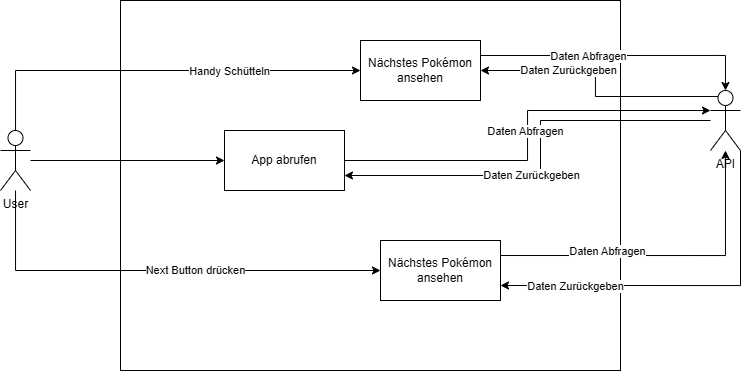

The diagram above was exported from draw.io. Its source (the exported page's mxGraphModel, read from the mxfile embedded in the PNG):
<mxGraphModel dx="1122" dy="454" grid="1" gridSize="10" guides="1" tooltips="1" connect="1" arrows="1" fold="1" page="1" pageScale="1" pageWidth="827" pageHeight="1169" math="0" shadow="0">
  <root>
    <mxCell id="0" />
    <mxCell id="1" parent="0" />
    <mxCell id="x9mMvLB8LZn9rVJ4WLBo-2" value="" style="rounded=0;whiteSpace=wrap;html=1;" vertex="1" parent="1">
      <mxGeometry x="310" y="30" width="500" height="370" as="geometry" />
    </mxCell>
    <mxCell id="x9mMvLB8LZn9rVJ4WLBo-4" style="edgeStyle=orthogonalEdgeStyle;rounded=0;orthogonalLoop=1;jettySize=auto;html=1;" edge="1" parent="1" source="x9mMvLB8LZn9rVJ4WLBo-1" target="x9mMvLB8LZn9rVJ4WLBo-3">
      <mxGeometry relative="1" as="geometry" />
    </mxCell>
    <mxCell id="x9mMvLB8LZn9rVJ4WLBo-14" style="edgeStyle=orthogonalEdgeStyle;rounded=0;orthogonalLoop=1;jettySize=auto;html=1;entryX=0;entryY=0.5;entryDx=0;entryDy=0;" edge="1" parent="1" source="x9mMvLB8LZn9rVJ4WLBo-1" target="x9mMvLB8LZn9rVJ4WLBo-13">
      <mxGeometry relative="1" as="geometry">
        <Array as="points">
          <mxPoint x="205" y="100" />
        </Array>
      </mxGeometry>
    </mxCell>
    <mxCell id="x9mMvLB8LZn9rVJ4WLBo-15" value="Handy Schütteln" style="edgeLabel;html=1;align=center;verticalAlign=middle;resizable=0;points=[];" vertex="1" connectable="0" parent="x9mMvLB8LZn9rVJ4WLBo-14">
      <mxGeometry x="0.3541" y="-1" relative="1" as="geometry">
        <mxPoint as="offset" />
      </mxGeometry>
    </mxCell>
    <mxCell id="x9mMvLB8LZn9rVJ4WLBo-1" value="User" style="shape=umlActor;verticalLabelPosition=bottom;verticalAlign=top;html=1;outlineConnect=0;" vertex="1" parent="1">
      <mxGeometry x="190" y="160" width="30" height="60" as="geometry" />
    </mxCell>
    <mxCell id="x9mMvLB8LZn9rVJ4WLBo-11" style="edgeStyle=orthogonalEdgeStyle;rounded=0;orthogonalLoop=1;jettySize=auto;html=1;entryX=0;entryY=0.5;entryDx=0;entryDy=0;" edge="1" parent="1" source="x9mMvLB8LZn9rVJ4WLBo-1" target="x9mMvLB8LZn9rVJ4WLBo-10">
      <mxGeometry relative="1" as="geometry">
        <Array as="points">
          <mxPoint x="205" y="300" />
        </Array>
      </mxGeometry>
    </mxCell>
    <mxCell id="x9mMvLB8LZn9rVJ4WLBo-12" value="Next Button drücken" style="edgeLabel;html=1;align=center;verticalAlign=middle;resizable=0;points=[];" vertex="1" connectable="0" parent="x9mMvLB8LZn9rVJ4WLBo-11">
      <mxGeometry x="0.166" relative="1" as="geometry">
        <mxPoint as="offset" />
      </mxGeometry>
    </mxCell>
    <mxCell id="x9mMvLB8LZn9rVJ4WLBo-3" value="App abrufen" style="rounded=0;whiteSpace=wrap;html=1;" vertex="1" parent="1">
      <mxGeometry x="414" y="160" width="120" height="60" as="geometry" />
    </mxCell>
    <mxCell id="x9mMvLB8LZn9rVJ4WLBo-7" style="edgeStyle=orthogonalEdgeStyle;rounded=0;orthogonalLoop=1;jettySize=auto;html=1;entryX=1;entryY=0.75;entryDx=0;entryDy=0;" edge="1" parent="1" source="x9mMvLB8LZn9rVJ4WLBo-5" target="x9mMvLB8LZn9rVJ4WLBo-3">
      <mxGeometry relative="1" as="geometry">
        <Array as="points">
          <mxPoint x="730" y="150" />
          <mxPoint x="730" y="205" />
        </Array>
      </mxGeometry>
    </mxCell>
    <mxCell id="x9mMvLB8LZn9rVJ4WLBo-9" value="Daten Zurückgeben" style="edgeLabel;html=1;align=center;verticalAlign=middle;resizable=0;points=[];" vertex="1" connectable="0" parent="x9mMvLB8LZn9rVJ4WLBo-7">
      <mxGeometry x="0.1104" relative="1" as="geometry">
        <mxPoint as="offset" />
      </mxGeometry>
    </mxCell>
    <mxCell id="x9mMvLB8LZn9rVJ4WLBo-18" style="edgeStyle=orthogonalEdgeStyle;rounded=0;orthogonalLoop=1;jettySize=auto;html=1;exitX=1;exitY=1;exitDx=0;exitDy=0;exitPerimeter=0;entryX=1;entryY=0.75;entryDx=0;entryDy=0;" edge="1" parent="1" source="x9mMvLB8LZn9rVJ4WLBo-5" target="x9mMvLB8LZn9rVJ4WLBo-10">
      <mxGeometry relative="1" as="geometry" />
    </mxCell>
    <mxCell id="x9mMvLB8LZn9rVJ4WLBo-19" value="Daten Zurückgeben" style="edgeLabel;html=1;align=center;verticalAlign=middle;resizable=0;points=[];" vertex="1" connectable="0" parent="x9mMvLB8LZn9rVJ4WLBo-18">
      <mxGeometry x="0.5984" y="1" relative="1" as="geometry">
        <mxPoint as="offset" />
      </mxGeometry>
    </mxCell>
    <mxCell id="x9mMvLB8LZn9rVJ4WLBo-22" style="edgeStyle=orthogonalEdgeStyle;rounded=0;orthogonalLoop=1;jettySize=auto;html=1;exitX=0.25;exitY=0.1;exitDx=0;exitDy=0;exitPerimeter=0;entryX=1;entryY=0.5;entryDx=0;entryDy=0;" edge="1" parent="1" source="x9mMvLB8LZn9rVJ4WLBo-5" target="x9mMvLB8LZn9rVJ4WLBo-13">
      <mxGeometry relative="1" as="geometry" />
    </mxCell>
    <mxCell id="x9mMvLB8LZn9rVJ4WLBo-23" value="Daten Zurückgeben" style="edgeLabel;html=1;align=center;verticalAlign=middle;resizable=0;points=[];" vertex="1" connectable="0" parent="x9mMvLB8LZn9rVJ4WLBo-22">
      <mxGeometry x="0.336" relative="1" as="geometry">
        <mxPoint as="offset" />
      </mxGeometry>
    </mxCell>
    <mxCell id="x9mMvLB8LZn9rVJ4WLBo-5" value="API" style="shape=umlActor;verticalLabelPosition=bottom;verticalAlign=top;html=1;outlineConnect=0;" vertex="1" parent="1">
      <mxGeometry x="900" y="120" width="30" height="60" as="geometry" />
    </mxCell>
    <mxCell id="x9mMvLB8LZn9rVJ4WLBo-6" style="edgeStyle=orthogonalEdgeStyle;rounded=0;orthogonalLoop=1;jettySize=auto;html=1;entryX=0;entryY=0.3333333333333333;entryDx=0;entryDy=0;entryPerimeter=0;" edge="1" parent="1" source="x9mMvLB8LZn9rVJ4WLBo-3" target="x9mMvLB8LZn9rVJ4WLBo-5">
      <mxGeometry relative="1" as="geometry" />
    </mxCell>
    <mxCell id="x9mMvLB8LZn9rVJ4WLBo-8" value="Daten Abfragen" style="edgeLabel;html=1;align=center;verticalAlign=middle;resizable=0;points=[];" vertex="1" connectable="0" parent="x9mMvLB8LZn9rVJ4WLBo-6">
      <mxGeometry x="0.0206" y="2" relative="1" as="geometry">
        <mxPoint as="offset" />
      </mxGeometry>
    </mxCell>
    <mxCell id="x9mMvLB8LZn9rVJ4WLBo-16" style="edgeStyle=orthogonalEdgeStyle;rounded=0;orthogonalLoop=1;jettySize=auto;html=1;exitX=1;exitY=0.25;exitDx=0;exitDy=0;" edge="1" parent="1" source="x9mMvLB8LZn9rVJ4WLBo-10" target="x9mMvLB8LZn9rVJ4WLBo-5">
      <mxGeometry relative="1" as="geometry" />
    </mxCell>
    <mxCell id="x9mMvLB8LZn9rVJ4WLBo-17" value="Daten Abfragen" style="edgeLabel;html=1;align=center;verticalAlign=middle;resizable=0;points=[];" vertex="1" connectable="0" parent="x9mMvLB8LZn9rVJ4WLBo-16">
      <mxGeometry x="-0.3539" y="4" relative="1" as="geometry">
        <mxPoint as="offset" />
      </mxGeometry>
    </mxCell>
    <mxCell id="x9mMvLB8LZn9rVJ4WLBo-10" value="Nächstes Pokémon ansehen" style="rounded=0;whiteSpace=wrap;html=1;" vertex="1" parent="1">
      <mxGeometry x="570" y="270" width="120" height="60" as="geometry" />
    </mxCell>
    <mxCell id="x9mMvLB8LZn9rVJ4WLBo-13" value="Nächstes Pokémon ansehen" style="rounded=0;whiteSpace=wrap;html=1;" vertex="1" parent="1">
      <mxGeometry x="550" y="70" width="120" height="60" as="geometry" />
    </mxCell>
    <mxCell id="x9mMvLB8LZn9rVJ4WLBo-20" style="edgeStyle=orthogonalEdgeStyle;rounded=0;orthogonalLoop=1;jettySize=auto;html=1;exitX=1;exitY=0.25;exitDx=0;exitDy=0;entryX=0.5;entryY=0;entryDx=0;entryDy=0;entryPerimeter=0;" edge="1" parent="1" source="x9mMvLB8LZn9rVJ4WLBo-13" target="x9mMvLB8LZn9rVJ4WLBo-5">
      <mxGeometry relative="1" as="geometry" />
    </mxCell>
    <mxCell id="x9mMvLB8LZn9rVJ4WLBo-21" value="Daten Abfragen" style="edgeLabel;html=1;align=center;verticalAlign=middle;resizable=0;points=[];" vertex="1" connectable="0" parent="x9mMvLB8LZn9rVJ4WLBo-20">
      <mxGeometry x="-0.2323" y="-1" relative="1" as="geometry">
        <mxPoint as="offset" />
      </mxGeometry>
    </mxCell>
  </root>
</mxGraphModel>